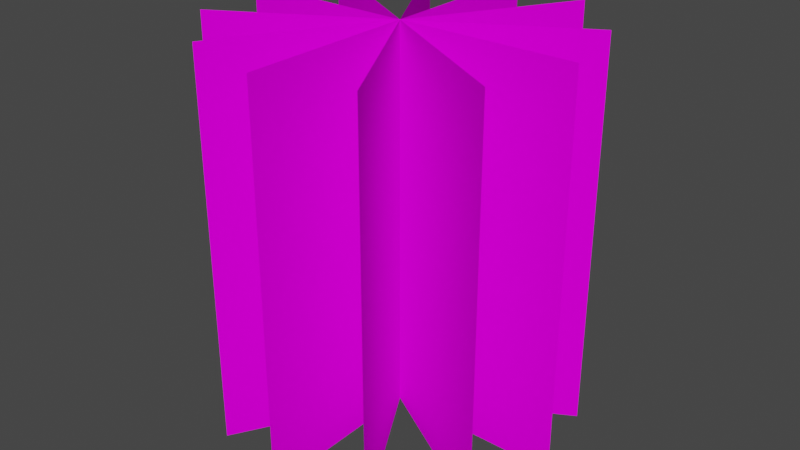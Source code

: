 # Source: kust.blend  (saved by Blender 3.4.6; exported with 4.5.12 LTS)
import bpy
from mathutils import Matrix  # noqa: F401  (used for matrix-valued properties, if any)

bpy.ops.wm.read_factory_settings(use_empty=True)
scene = bpy.context.scene
scene.name = 'Scene'

# ---- collections
col_collection = bpy.data.collections.new('Collection'); scene.collection.children.link(col_collection)

# ---- images (referenced by path relative to the original .blend; pixels are not part of the script)
import os
ASSET_DIR = os.environ.get("B2B_ASSET_DIR", "")  # directory of the original .blend (textures are referenced by path, not embedded)
HERE = os.path.dirname(os.path.abspath(__file__))  # packed textures are extracted next to this script under _unpacked/

def load_image(name, relpath, width, height, colorspace="sRGB"):
    """Load a texture the original file referenced (path relative to the .blend, or extracted next to this script)."""
    p = next((c for c in (os.path.join(HERE, relpath), os.path.join(ASSET_DIR, relpath)) if relpath and os.path.exists(c)), "")
    if p:
        img = bpy.data.images.load(p, check_existing=True)
        img.name = name
    else:  # same state as the original file: an image datablock whose file is absent (Cycles renders it pink)
        img = bpy.data.images.new(name, width, height)
        img.source = "FILE"
        img.filepath = "//" + (relpath or name)
    img.colorspace_settings.name = colorspace
    return img
img_kust_png = load_image('kust.png', 'kust.png', 1024, 1024, 'sRGB')

# ---- materials (node trees are filled in below, after node groups)
mat_kust = bpy.data.materials.new('kust')

# ---- material node trees
mat_kust.use_nodes = True; mat_kust.node_tree.nodes.clear()
_N = mat_kust.node_tree.nodes; _L = mat_kust.node_tree.links
n0 = _N.new('ShaderNodeBsdfPrincipled'); n0.name = 'Principled BSDF'; n0.location = (-63, 291)
n0.distribution = 'GGX'
n0.subsurface_method = 'RANDOM_WALK_SKIN'
n0.inputs[2].default_value = 1.0
n0.inputs[3].default_value = 1.45
n0.inputs[13].default_value = 0.0
n0.inputs[27].default_value = (0.0, 0.0, 0.0, 1.0)
n0.inputs[28].default_value = 1.0
n1 = _N.new('ShaderNodeOutputMaterial'); n1.name = 'Material Output'; n1.location = (237, 291)
n2 = _N.new('ShaderNodeTexImage'); n2.name = 'Image Texture'; n2.location = (-459, 236)
n2.image = img_kust_png
n2.interpolation = 'Closest'
n2.extension = 'CLIP'
_L.new(n2.outputs[0], n0.inputs[0])
_L.new(n2.outputs[1], n0.inputs[4])
_L.new(n0.outputs[0], n1.inputs[0])
n1.is_active_output = True

# ---- world
world_world = bpy.data.worlds.new('World'); scene.world = world_world
world_world.use_nodes = True; world_world.node_tree.nodes.clear()
_N = world_world.node_tree.nodes; _L = world_world.node_tree.links
n0 = _N.new('ShaderNodeOutputWorld'); n0.name = 'World Output'; n0.location = (300, 300)
n1 = _N.new('ShaderNodeBackground'); n1.name = 'Background'; n1.location = (10, 300)
n1.inputs[0].default_value = (0.05088, 0.05088, 0.05088, 1.0)
_L.new(n1.outputs[0], n0.inputs[0])
n0.is_active_output = True
world_world.color = (0.05088, 0.05088, 0.05088)
world_world.use_sun_shadow = False
world_world.sun_shadow_jitter_overblur = 0.0

# ---- meshes
me_kust_003 = bpy.data.meshes.new('kust.003')
me_kust_003.from_pydata([(-0.4514, -0.07479, -1.859e-08), (0.4514, -0.07479, -1.859e-08), (-0.4514, 0.9252, -1.859e-08), (0.4514, 0.9252, -1.859e-08), (0.2257, -0.07479, 0.3909), (-0.2257, -0.07479, -0.3909), (0.2257, 0.9252, 0.3909), (-0.2257, 0.9252, -0.3909), (0.2257, -0.07479, -0.3909), (-0.2257, -0.07479, 0.3909), (0.2257, 0.9252, -0.3909), (-0.2257, 0.9252, 0.3909), (-0.3909, -0.07479, -0.2257), (0.3909, -0.07479, 0.2257), (-0.3909, 0.9252, -0.2257), (0.3909, 0.9252, 0.2257), (-1.49e-08, -0.07479, 0.4514), (-1.49e-08, -0.07479, -0.4514), (2.98e-08, 0.9252, 0.4514), (2.98e-08, 0.9252, -0.4514), (0.3909, -0.07479, -0.2257), (-0.3909, -0.07479, 0.2257), (0.3909, 0.9252, -0.2257), (-0.3909, 0.9252, 0.2257)], [], [(0, 1, 3, 2), (4, 5, 7, 6), (8, 9, 11, 10), (12, 13, 15, 14), (16, 17, 19, 18), (20, 21, 23, 22)])
_uv = me_kust_003.uv_layers.new(name='UVMap')
_uv.uv.foreach_set('vector', [0.0, 0.0, 1.0, 0.0, 1.0, 1.0, 0.0, 1.0, 0.0, 0.0, 1.0, 0.0, 1.0, 1.0, 0.0, 1.0, 0.0, 0.0, 1.0, 0.0, 1.0, 1.0, 0.0, 1.0, 0.0, 0.0, 1.0, 0.0, 1.0, 1.0, 0.0, 1.0, 0.0, 0.0, 1.0, 0.0, 1.0, 1.0, 0.0, 1.0, 0.0, 0.0, 1.0, 0.0, 1.0, 1.0, 0.0, 1.0])
me_kust_003.materials.append(mat_kust)
me_kust_003.update()

# ---- objects
ob_kust_001 = bpy.data.objects.new('kust.001', me_kust_003)

# ---- transforms, parenting, visibility, modifiers, constraints
ob_kust_001.location = (0.0, 0.0, 5.96e-08)
ob_kust_001.rotation_euler = (1.571, -0.0, 4.712)
ob_kust_001.scale = (0.6875, 0.6875, 0.6875)

# ---- collection membership
col_collection.objects.link(ob_kust_001)

# ---- scene / render settings (as saved in the file)
scene.frame_start = 1; scene.frame_end = 250; scene.frame_set(1)
scene.render.engine = 'CYCLES'
scene.cycles.sampling_pattern = 'TABULATED_SOBOL'
scene.cycles.use_light_tree = False
scene.cycles.bake_type = 'DIFFUSE'
scene.view_settings.view_transform = 'Filmic'
bpy.context.view_layer.update()

# ---- added for rendering (the .blend has no active camera and no usable light): camera, sun
cam_auto = bpy.data.cameras.new('AutoCamera')
cam_auto.lens = 50.0
cam_auto.sensor_width = 36.0
cam_auto.clip_end = 1000.0
ob_auto_camera = bpy.data.objects.new('AutoCamera', cam_auto)
scene.collection.objects.link(ob_auto_camera)
ob_auto_camera.location = (1.03154, -1.23785, 1.11756)
ob_auto_camera.rotation_euler = (1.09748, -7.21219e-08, 0.694738)
scene.camera = ob_auto_camera
light_auto_sun = bpy.data.lights.new('AutoSun', 'SUN')
light_auto_sun.energy = 3.0
light_auto_sun.angle = 0.0523599
ob_auto_sun = bpy.data.objects.new('AutoSun', light_auto_sun)
scene.collection.objects.link(ob_auto_sun)
ob_auto_sun.rotation_euler = (0.872665, 0.174533, 0.523599)
bpy.context.view_layer.update()
